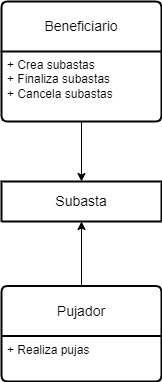

The diagram above was exported from draw.io. Its source (the exported page's mxGraphModel, read from the mxfile embedded in the PNG):
<mxGraphModel dx="1050" dy="570" grid="1" gridSize="10" guides="1" tooltips="1" connect="1" arrows="1" fold="1" page="1" pageScale="1" pageWidth="827" pageHeight="1169" math="0" shadow="0">
  <root>
    <mxCell id="0" />
    <mxCell id="1" parent="0" />
    <mxCell id="RWbK67NY7Kdb3VzgmMPw-2" value="Beneficiario" style="swimlane;childLayout=stackLayout;horizontal=1;startSize=50;horizontalStack=0;rounded=1;fontSize=14;fontStyle=0;strokeWidth=2;resizeParent=0;resizeLast=1;shadow=0;dashed=0;align=center;arcSize=4;whiteSpace=wrap;html=1;" parent="1" vertex="1">
      <mxGeometry x="220" y="240" width="160" height="120" as="geometry" />
    </mxCell>
    <mxCell id="RWbK67NY7Kdb3VzgmMPw-3" value="+ Crea subastas&lt;br&gt;+ Finaliza subastas&lt;br&gt;+ Cancela subastas" style="align=left;strokeColor=none;fillColor=none;spacingLeft=4;fontSize=12;verticalAlign=top;resizable=0;rotatable=0;part=1;html=1;" parent="RWbK67NY7Kdb3VzgmMPw-2" vertex="1">
      <mxGeometry y="50" width="160" height="70" as="geometry" />
    </mxCell>
    <mxCell id="RWbK67NY7Kdb3VzgmMPw-11" style="edgeStyle=orthogonalEdgeStyle;rounded=0;orthogonalLoop=1;jettySize=auto;html=1;entryX=0.5;entryY=1;entryDx=0;entryDy=0;" parent="1" source="RWbK67NY7Kdb3VzgmMPw-4" target="RWbK67NY7Kdb3VzgmMPw-7" edge="1">
      <mxGeometry relative="1" as="geometry">
        <mxPoint x="300" y="500" as="targetPoint" />
      </mxGeometry>
    </mxCell>
    <mxCell id="RWbK67NY7Kdb3VzgmMPw-4" value="Pujador" style="swimlane;childLayout=stackLayout;horizontal=1;startSize=50;horizontalStack=0;rounded=1;fontSize=14;fontStyle=0;strokeWidth=2;resizeParent=0;resizeLast=1;shadow=0;dashed=0;align=center;arcSize=4;whiteSpace=wrap;html=1;" parent="1" vertex="1">
      <mxGeometry x="220" y="524.5" width="160" height="95.5" as="geometry" />
    </mxCell>
    <mxCell id="RWbK67NY7Kdb3VzgmMPw-5" value="+ Realiza pujas" style="align=left;strokeColor=none;fillColor=none;spacingLeft=4;fontSize=12;verticalAlign=top;resizable=0;rotatable=0;part=1;html=1;" parent="RWbK67NY7Kdb3VzgmMPw-4" vertex="1">
      <mxGeometry y="50" width="160" height="45.5" as="geometry" />
    </mxCell>
    <mxCell id="RWbK67NY7Kdb3VzgmMPw-7" value="Subasta" style="swimlane;childLayout=stackLayout;horizontal=1;startSize=50;horizontalStack=0;rounded=1;fontSize=14;fontStyle=0;strokeWidth=2;resizeParent=0;resizeLast=1;shadow=0;dashed=0;align=center;arcSize=4;whiteSpace=wrap;html=1;" parent="1" vertex="1">
      <mxGeometry x="220" y="420" width="160" height="40" as="geometry" />
    </mxCell>
    <mxCell id="RWbK67NY7Kdb3VzgmMPw-12" style="edgeStyle=orthogonalEdgeStyle;rounded=0;orthogonalLoop=1;jettySize=auto;html=1;entryX=0.5;entryY=0;entryDx=0;entryDy=0;" parent="1" source="RWbK67NY7Kdb3VzgmMPw-3" target="RWbK67NY7Kdb3VzgmMPw-7" edge="1">
      <mxGeometry relative="1" as="geometry" />
    </mxCell>
  </root>
</mxGraphModel>